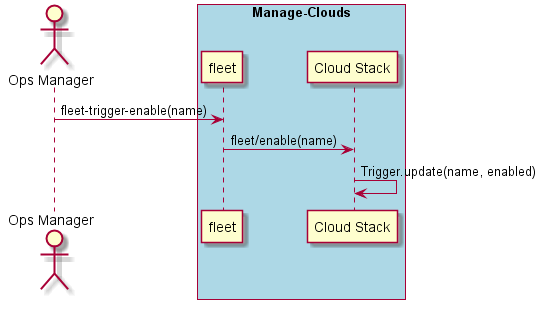

The diagram above was rendered by PlantUML. Its source (embedded in the PNG):
@startuml
Actor "Ops Manager" as A

box "Manage-Clouds" #lightblue
participant "fleet" as S
A -> S : fleet-trigger-enable(name)
participant "Cloud Stack" as CS
S -> CS : fleet/enable(name)
CS -> CS : Trigger.update(name, enabled)
end box

@enduml